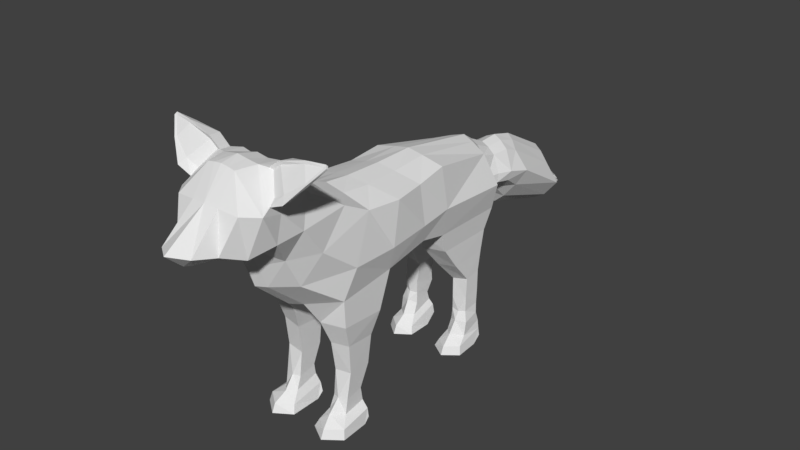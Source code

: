# Source: Fox.blend  (saved by Blender 2.79.0; exported with 4.5.12 LTS)
import bpy
from mathutils import Matrix  # noqa: F401  (used for matrix-valued properties, if any)

bpy.ops.wm.read_factory_settings(use_empty=True)
scene = bpy.context.scene
scene.name = 'Scene'

# ---- collections
col_collection_1 = bpy.data.collections.new('Collection 1'); scene.collection.children.link(col_collection_1)

# ---- world
world_world = bpy.data.worlds.new('World'); scene.world = world_world
world_world.color = (0.05088, 0.05088, 0.05088)
world_world.use_sun_shadow = False
world_world.sun_shadow_jitter_overblur = 0.0
world_world.cycles.sampling_method = 'MANUAL'

# ---- meshes
me_cube = bpy.data.meshes.new('Cube')
me_cube.from_pydata([(0.8253, -2.041, -1.641), (0.8141, -1.398, 0.5424), (0.7486, 0.6185, 0.6163), (0.5978, 2.085, 0.2965), (0.5522, 2.423, -0.6983), (0.3351, 2.441, 0.05104), (0.3605, 3.175, -0.06768), (0.5204, 3.047, -0.7133), (0.7336, -1.895, 0.8243), (0.5713, -2.787, -0.4703), (0.5844, -2.576, 1.317), (0.5713, -3.099, 0.1966), (0.7739, 0.09482, -0.7733), (0.7953, -0.0497, 0.5155), (0.9095, -0.7437, 0.5207), (0.8174, -1.157, -1.704), (0.3756, 3.474, -0.1946), (0.4533, 3.422, -0.9915), (0.3756, 4.673, -0.9623), (0.3695, 4.654, -1.761), (0.2398, 0.634, -1.008), (0.3117, 0.6013, 0.7366), (0.2382, -2.416, -1.167), (0.3355, -1.489, 0.7676), (0.3062, 2.275, -1.029), (0.2567, 2.192, 0.4259), (0.2401, 2.424, -0.8562), (0.161, 2.477, 0.219), (0.1703, 3.236, 0.06563), (0.2285, 3.037, -0.9724), (0.1811, -3.139, -0.4666), (0.3062, -1.924, 0.9879), (0.1811, -3.316, 0.04962), (0.2518, -2.55, 1.513), (0.3287, -0.1724, 0.6963), (0.2464, 0.009106, -0.877), (0.3703, -0.9174, 0.7183), (0.2516, -1.068, -1.273), (0.1758, 3.642, -0.06883), (0.2041, 3.383, -1.335), (0.1758, 4.737, -0.7495), (0.1735, 4.594, -1.876), (0.8719, 0.6369, -0.2778), (0.9409, -1.854, -0.3868), (0.8561, 2.2, -0.3787), (0.4368, 2.467, -0.4534), (0.5807, 3.06, -0.4835), (0.8561, -2.55, 0.2124), (0.8561, -2.944, 0.8224), (0.8985, -0.04078, -0.349), (0.9197, -0.8927, -0.4219), (0.6295, 3.538, -0.6285), (0.6295, 4.708, -1.393), (0.8141, -2.049, -1.059), (0.3052, -2.11, -1.694), (0.794, -0.8625, -0.9388), (0.3329, -1.213, -1.764), (0.7198, 0.8027, -1.379), (0.7071, 2.021, -1.398), (0.7486, 0.6695, -0.9262), (0.7336, 2.218, -0.9514), (0.1836, 0.7896, -1.463), (0.1837, 2.084, -1.486), (0.7137, 1.923, -1.863), (0.3115, 1.116, -1.97), (0.3115, 1.99, -1.956), (0.7271, 1.13, -1.881), (0.7343, 1.484, -2.351), (0.7237, 1.842, -2.303), (0.4134, 1.469, -2.442), (0.411, 1.912, -2.4), (0.7462, 1.806, -2.729), (0.4464, 1.429, -2.875), (0.4335, 1.875, -2.826), (0.742, 1.454, -2.789), (0.4453, 1.431, -3.154), (0.444, 1.906, -3.044), (0.7322, 1.461, -3.142), (0.7567, 1.775, -3.068), (0.823, -3.413, 1.484), (0.813, -3.475, 0.7689), (0.2379, -3.558, 0.5265), (0.5565, -3.062, 1.994), (0.1845, -2.982, 1.979), (0.6487, -4.058, 1.483), (0.198, 5.004, -1.367), (0.1943, 4.992, -1.856), (0.1111, 5.043, -1.236), (0.1097, 4.955, -1.927), (0.386, 5.025, -1.63), (0.05422, 5.498, -1.718), (0.05307, 5.495, -1.886), (0.05866, 5.51, -1.678), (0.05824, 5.484, -1.895), (0.1695, 5.505, -1.798), (0.06547, 5.601, -1.819), (0.06276, 5.639, -1.826), (0.8369, -3.492, 1.671), (0.6423, -3.92, 0.6235), (0.1978, -3.812, 0.5172), (0.6069, -3.267, 2.009), (0.1765, -3.39, 2.121), (0.4622, -4.322, 0.7892), (0.1555, -4.269, 0.6116), (0.2861, -3.74, 2.065), (0.1431, -3.739, 2.095), (0.3235, -4.715, 0.8751), (0.4885, 2.728, -0.6491), (0.3335, 2.792, -0.07235), (0.2169, 2.724, -0.8252), (0.1604, 2.833, 0.05187), (0.4846, 2.751, -0.4523), (0.1402, -4.532, 0.6205), (0.2753, -4.1, 1.52), (0.3996, -2.928, 1.982), (0.8392, -3.381, 1.326), (0.3776, -3.356, 2.067), (0.8883, -3.792, 1.443), (0.7909, -3.043, 2.185), (1.07, -3.388, 1.632), (0.7633, -3.269, 2.147), (1.144, -3.635, 1.683), (1.247, -3.109, 2.295), (1.413, -3.367, 2.007), (1.239, -3.246, 2.299), (1.423, -3.43, 2.045), (1.616, -3.163, 2.351), (1.639, -3.191, 2.311), (1.571, -3.21, 2.34), (1.58, -3.219, 2.324), (0.5279, -3.29, 2.031), (0.8659, -3.626, 1.554), (1.06, -3.52, 1.803), (0.7598, -3.291, 2.225), (1.392, -3.406, 2.061), (1.231, -3.239, 2.358), (1.602, -3.189, 2.382), (1.635, -3.22, 2.331), (0.0, 0.6215, -1.037), (0.0, 0.5915, 0.8055), (0.0, -2.528, -1.2), (0.0, -1.542, 0.8967), (0.0, 2.307, -1.074), (0.0, 2.254, 0.5001), (0.0, 2.425, -0.9467), (0.0, 2.498, 0.3153), (0.0, 3.271, 0.142), (0.0, 3.032, -1.121), (0.0, -3.247, -0.4654), (0.0, -1.941, 1.082), (0.0, -3.383, 0.004462), (0.0, -2.535, 1.625), (0.0, -0.2428, 0.8), (0.0, -0.02098, -0.9133), (0.0, -1.017, 0.8315), (0.0, -1.141, -1.39), (0.0, 3.739, 0.003245), (0.0, 3.361, -1.531), (0.0, 4.774, -0.6275), (0.0, 4.559, -1.943), (0.0, -3.583, 0.3668), (0.0, -3.014, 2.044), (0.0, 5.065, -1.161), (0.0, 4.934, -1.967), (0.0, 5.517, -1.655), (0.0, 5.477, -1.901), (0.0, 5.661, -1.83), (0.0, -3.779, 0.4845), (0.0, -3.409, 2.166), (0.0, -4.253, 0.557), (0.0, -3.739, 2.112), (0.0, -4.941, 0.9244), (0.0, 2.722, -0.9261), (0.0, 2.856, 0.1231), (0.0, -4.604, 0.5843), (0.0, -4.124, 1.541), (0.765, -1.905, -2.144), (0.7409, -1.311, -2.202), (0.391, -1.953, -2.191), (0.4099, -1.347, -2.28), (0.7418, -1.857, -2.794), (0.7198, -1.377, -2.829), (0.4103, -1.883, -2.832), (0.427, -1.395, -2.874), (0.7306, -1.944, -3.358), (0.7085, -1.572, -3.309), (0.4148, -1.94, -3.387), (0.4307, -1.564, -3.308), (0.7288, -1.993, -3.68), (0.7155, -1.536, -3.611), (0.401, -2.041, -3.648), (0.4186, -1.546, -3.543), (0.8847, -2.21, -3.829), (0.8431, -1.55, -3.749), (0.3137, -2.225, -3.85), (0.3325, -1.515, -3.734), (0.2531, -2.298, -4.014), (0.2705, -1.533, -3.916), (0.8784, -1.562, -3.927), (0.9231, -2.254, -4.031), (0.5558, -1.995, -3.364), (0.5421, -2.212, -3.64), (0.5992, -2.432, -3.836), (0.5997, -2.506, -4.027), (0.5795, -1.435, -3.46), (0.581, -1.418, -3.58), (0.5977, -1.428, -3.779), (0.598, -1.429, -3.851), (0.7925, 1.409, -3.38), (0.773, 1.756, -3.3), (0.4354, 1.413, -3.407), (0.4494, 1.763, -3.299), (0.7909, 1.364, -3.685), (0.7792, 1.821, -3.524), (0.4233, 1.319, -3.654), (0.4387, 1.811, -3.498), (0.8474, 1.162, -3.826), (0.8108, 1.808, -3.717), (0.3468, 1.148, -3.846), (0.3633, 1.841, -3.628), (0.2937, 1.08, -4.001), (0.3295, 1.842, -3.824), (0.8418, 1.797, -3.877), (0.881, 1.12, -4.018), (0.5949, 1.318, -3.344), (0.5796, 1.161, -3.643), (0.5971, 0.9552, -3.832), (0.5975, 0.8861, -4.013), (0.5798, 1.883, -3.298), (0.5811, 1.931, -3.512), (0.5957, 1.921, -3.66), (0.596, 1.948, -3.787), (0.6073, 1.402, -3.16), (0.6004, 1.902, -3.064), (0.8614, 1.602, -4.004), (0.3013, 1.595, -4.011), (0.2669, -1.663, -4.027), (0.8876, -1.676, -4.039)], [], [(21, 2, 3, 25), (50, 14, 1, 43), (42, 59, 60, 44), (110, 108, 6, 28), (25, 3, 5, 27), (44, 60, 4, 45), (111, 107, 7, 46), (46, 7, 17, 51), (43, 1, 8, 47), (22, 53, 9, 30), (30, 9, 11, 32), (47, 8, 10, 48), (20, 59, 12, 35), (42, 2, 13, 49), (35, 12, 55, 37), (49, 13, 14, 50), (51, 17, 19, 52), (28, 6, 16, 38), (38, 16, 18, 40), (17, 39, 41, 19), (7, 29, 39, 17), (13, 34, 36, 14), (2, 21, 34, 13), (8, 31, 33, 10), (32, 11, 80, 81), (107, 109, 29, 7), (60, 24, 26, 4), (14, 36, 23, 1), (1, 23, 31, 8), (11, 48, 115, 80), (16, 51, 52, 18), (12, 49, 50, 55), (59, 42, 49, 12), (9, 47, 48, 11), (53, 43, 47, 9), (6, 46, 51, 16), (108, 111, 46, 6), (3, 44, 45, 5), (2, 42, 44, 3), (55, 50, 43, 53), (54, 0, 53, 22), (0, 15, 55, 53), (15, 56, 37, 55), (56, 54, 22, 37), (57, 61, 64, 66), (57, 58, 60, 59), (61, 57, 59, 20), (58, 62, 24, 60), (62, 61, 20, 24), (61, 62, 65, 64), (62, 58, 63, 65), (58, 57, 66, 63), (66, 64, 69, 67), (70, 68, 71, 73), (64, 65, 70, 69), (65, 63, 68, 70), (63, 66, 67, 68), (68, 67, 74, 71), (67, 69, 72, 74), (69, 70, 73, 72), (74, 72, 75, 232, 77), (78, 77, 232, 75, 76, 233), (72, 73, 76, 75), (73, 71, 78, 233, 76), (71, 74, 77, 78), (79, 82, 118, 119), (81, 80, 98, 99), (48, 10, 114, 115), (10, 33, 83, 114), (18, 52, 89, 85), (40, 18, 85, 87), (19, 41, 88, 86), (52, 19, 86, 89), (85, 89, 94, 90), (89, 86, 91, 94), (86, 88, 93, 91), (87, 85, 90, 92), (92, 90, 95, 96), (91, 95, 90, 94), (91, 93, 96, 95), (116, 101, 105, 104), (117, 116, 104, 84), (114, 83, 101, 116), (80, 115, 117, 98), (102, 106, 112, 103), (113, 106, 102, 84), (98, 117, 84, 102), (99, 98, 102, 103), (5, 45, 111, 108), (4, 26, 109, 107), (45, 4, 107, 111), (27, 5, 108, 110), (105, 113, 84, 104), (82, 79, 115, 114), (130, 82, 114, 116), (131, 130, 116, 117), (79, 131, 117, 115), (121, 119, 123, 125), (131, 79, 119, 121), (82, 130, 133, 118), (100, 97, 132, 120), (124, 134, 129, 128), (118, 133, 135, 122), (120, 132, 134, 124), (119, 118, 122, 123), (127, 126, 136, 137), (123, 122, 126, 127), (125, 123, 127, 137), (122, 135, 136, 126), (97, 100, 130, 131), (132, 97, 131, 121), (100, 120, 133, 130), (134, 132, 121, 125), (120, 124, 135, 133), (128, 129, 137, 136), (129, 134, 125, 137), (124, 128, 136, 135), (103, 112, 174, 169), (81, 99, 167, 160), (26, 24, 142, 144), (38, 40, 158, 156), (23, 36, 154, 141), (106, 113, 175, 171), (41, 39, 157, 159), (32, 81, 160, 150), (113, 105, 170, 175), (28, 38, 156, 146), (105, 101, 168, 170), (31, 23, 141, 149), (83, 33, 151, 161), (99, 103, 169, 167), (37, 22, 140, 155), (39, 29, 147, 157), (24, 20, 138, 142), (21, 25, 143, 139), (35, 37, 155, 153), (33, 31, 149, 151), (36, 34, 152, 154), (30, 32, 150, 148), (20, 35, 153, 138), (93, 88, 163, 165), (109, 26, 144, 172), (101, 83, 161, 168), (34, 21, 139, 152), (87, 92, 164, 162), (27, 110, 173, 145), (22, 30, 148, 140), (40, 87, 162, 158), (29, 109, 172, 147), (92, 96, 166, 164), (112, 106, 171, 174), (25, 27, 145, 143), (88, 41, 159, 163), (110, 28, 146, 173), (96, 93, 165, 166), (56, 15, 177, 179), (0, 54, 178, 176), (15, 0, 176, 177), (54, 56, 179, 178), (179, 177, 181, 183), (176, 178, 182, 180), (177, 176, 180, 181), (178, 179, 183, 182), (200, 186, 190, 201), (185, 184, 188, 189), (186, 187, 191, 190), (204, 185, 189, 205), (181, 180, 184, 185), (180, 182, 186, 200, 184), (182, 183, 187, 186), (183, 181, 185, 204, 187), (205, 189, 193, 206), (201, 190, 194, 202), (189, 188, 192, 193), (190, 191, 195, 194), (193, 192, 199, 237, 198), (194, 195, 197, 236, 196), (206, 193, 198, 207), (202, 194, 196, 203), (192, 202, 203, 199), (188, 201, 202, 192), (184, 200, 201, 188), (195, 206, 207, 197), (191, 205, 206, 195), (187, 204, 205, 191), (197, 207, 198, 237, 236), (224, 210, 214, 225), (209, 208, 212, 213), (210, 211, 215, 214), (228, 209, 213, 229), (229, 213, 217, 230), (225, 214, 218, 226), (213, 212, 216, 217), (214, 215, 219, 218), (217, 216, 223, 234, 222), (218, 219, 221, 235, 220), (230, 217, 222, 231), (226, 218, 220, 227), (216, 226, 227, 223), (212, 225, 226, 216), (208, 224, 225, 212), (219, 230, 231, 221), (215, 229, 230, 219), (211, 228, 229, 215), (221, 231, 222, 234, 235), (76, 233, 228, 211), (78, 209, 228, 233), (77, 208, 209, 78), (232, 224, 208, 77), (224, 232, 75, 210), (210, 75, 76, 211), (235, 234, 223, 227, 220), (236, 237, 199, 203, 196)])
me_cube.use_remesh_preserve_volume = False
me_cube.use_remesh_preserve_attributes = False
me_cube.use_mirror_vertex_groups = False
me_cube.update()

# ---- objects
ob_cube = bpy.data.objects.new('Cube', me_cube)

# ---- transforms, parenting, visibility, modifiers, constraints
ob_cube.location = (0.0, 0.0, 3.62)
ob_cube.scale = (1.0, 1.0, 0.896)
ob_cube.lineart.crease_threshold = 0.0
_m = ob_cube.modifiers.new('Mirror', 'MIRROR')
_m.use_clip = True
_m = ob_cube.modifiers.new('Triangulate', 'TRIANGULATE')

# ---- collection membership
col_collection_1.objects.link(ob_cube)

# ---- scene / render settings (as saved in the file)
scene.frame_start = 1; scene.frame_end = 250; scene.frame_set(182)
scene.render.engine = 'BLENDER_EEVEE_NEXT'
scene.render.resolution_percentage = 50
scene.render.dither_intensity = 0.0
scene.cycles.use_denoising = False
scene.cycles.samples = 128
scene.cycles.sampling_pattern = 'TABULATED_SOBOL'
scene.cycles.use_adaptive_sampling = False
scene.cycles.use_light_tree = False
scene.cycles.blur_glossy = 0.0
scene.cycles.sample_clamp_indirect = 0.0
scene.view_settings.view_transform = 'Standard'
bpy.context.view_layer.update()

# ---- added for rendering (the .blend has no active camera and no usable light): camera, sun
cam_auto = bpy.data.cameras.new('AutoCamera')
cam_auto.lens = 50.0
cam_auto.sensor_width = 36.0
cam_auto.clip_end = 1000.0
ob_auto_camera = bpy.data.objects.new('AutoCamera', cam_auto)
scene.collection.objects.link(ob_auto_camera)
ob_auto_camera.location = (11.5649, -13.5176, 12.1296)
ob_auto_camera.rotation_euler = (1.09748, -7.21219e-08, 0.694738)
scene.camera = ob_auto_camera
light_auto_sun = bpy.data.lights.new('AutoSun', 'SUN')
light_auto_sun.energy = 3.0
light_auto_sun.angle = 0.0523599
ob_auto_sun = bpy.data.objects.new('AutoSun', light_auto_sun)
scene.collection.objects.link(ob_auto_sun)
ob_auto_sun.rotation_euler = (0.872665, 0.174533, 0.523599)
bpy.context.view_layer.update()
